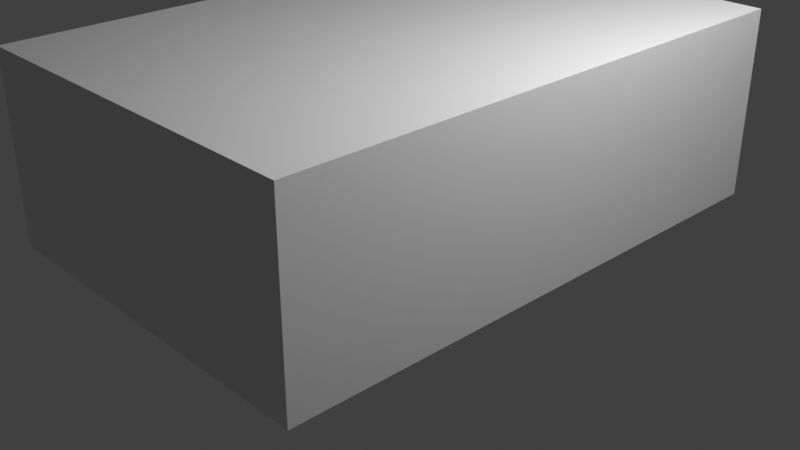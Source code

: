 # Source: house_walls.blend  (saved by Blender 5.1.29; exported with 4.5.12 LTS)
import bpy
from mathutils import Matrix  # noqa: F401  (used for matrix-valued properties, if any)

bpy.ops.wm.read_factory_settings(use_empty=True)
scene = bpy.context.scene
scene.name = 'Scene'

# ---- collections
col_collection = bpy.data.collections.new('Collection'); scene.collection.children.link(col_collection)

# ---- materials (node trees are filled in below, after node groups)
mat_material = bpy.data.materials.new('Material')
mat_material.alpha_threshold = 0.0
mat_material.use_backface_culling_lightprobe_volume = False
mat_material.roughness = 0.5
mat_material.line_color = (0.0, 0.0, 0.0, 1.0)

# ---- material node trees
mat_material.use_nodes = True; mat_material.node_tree.nodes.clear()
_N = mat_material.node_tree.nodes; _L = mat_material.node_tree.links
n0 = _N.new('ShaderNodeOutputMaterial'); n0.name = 'Material Output'; n0.location = (200, 100)
n1 = _N.new('ShaderNodeBsdfPrincipled'); n1.name = 'Principled BSDF'; n1.location = (-200, 100)
_L.new(n1.outputs[0], n0.inputs[0])
n0.is_active_output = True

# ---- world
world_world = bpy.data.worlds.new('World'); scene.world = world_world
world_world.use_nodes = True; world_world.node_tree.nodes.clear()
_N = world_world.node_tree.nodes; _L = world_world.node_tree.links
n0 = _N.new('ShaderNodeOutputWorld'); n0.name = 'World Output'; n0.location = (200, 100)
n1 = _N.new('ShaderNodeBackground'); n1.name = 'Background'; n1.location = (-200, 100)
n1.inputs[0].default_value = (0.05088, 0.05088, 0.05088, 1.0)
_L.new(n1.outputs[0], n0.inputs[0])
n0.is_active_output = True
world_world.color = (0.05088, 0.05088, 0.05088)
world_world.sun_shadow_jitter_overblur = 0.0

# ---- cameras
cam_camera = bpy.data.cameras.new('Camera')
cam_camera.clip_end = 100.0
cam_camera.ortho_scale = 7.314

# ---- lights
light_light = bpy.data.lights.new('Light', 'POINT')
light_light.energy = 1000.0
light_light.shadow_soft_size = 0.1

# ---- meshes
me_cube = bpy.data.meshes.new('Cube')
me_cube.from_pydata([(-2.0, -3.0, -1.0), (-2.0, -3.0, 1.0), (-2.0, 3.0, -1.0), (-2.0, 3.0, 1.0), (2.0, -3.0, -1.0), (2.0, -3.0, 1.0), (2.0, 3.0, -1.0), (2.0, 3.0, 1.0)], [], [(3, 6, 2), (7, 4, 6), (6, 0, 2), (1, 2, 0), (5, 0, 4), (3, 5, 7), (3, 7, 6), (7, 5, 4), (6, 4, 0), (1, 3, 2), (5, 1, 0), (3, 1, 5)])
_uv = me_cube.uv_layers.new(name='UVMap')
_uv.uv.foreach_set('vector', [0.625, 0.25, 0.375, 0.5, 0.375, 0.25, 0.625, 0.5, 0.375, 0.75, 0.375, 0.5, 0.375, 0.5, 0.125, 0.75, 0.125, 0.5, 0.625, 0.0, 0.375, 0.25, 0.375, 0.0, 0.625, 0.75, 0.375, 1.0, 0.375, 0.75, 0.875, 0.5, 0.625, 0.75, 0.625, 0.5, 0.625, 0.25, 0.625, 0.5, 0.375, 0.5, 0.625, 0.5, 0.625, 0.75, 0.375, 0.75, 0.375, 0.5, 0.375, 0.75, 0.125, 0.75, 0.625, 0.0, 0.625, 0.25, 0.375, 0.25, 0.625, 0.75, 0.625, 1.0, 0.375, 1.0, 0.875, 0.5, 0.875, 0.75, 0.625, 0.75])
me_cube.materials.append(mat_material)
me_cube.use_mirror_vertex_groups = False
me_cube.update()

# ---- objects
ob_cube = bpy.data.objects.new('Cube', me_cube)
ob_light = bpy.data.objects.new('Light', light_light)
ob_camera = bpy.data.objects.new('Camera', cam_camera)

# ---- transforms, parenting, visibility, modifiers, constraints
ob_cube.location = (0.0, 0.0, 1.0)
ob_cube.lock_rotations_4d = False
ob_cube.empty_display_type = 'ARROWS'
ob_cube.lineart.crease_threshold = 0.0
ob_light.location = (4.076, 1.005, 5.904)
ob_light.rotation_euler = (0.6503, 0.05522, 1.866)
ob_light.lock_rotations_4d = False
ob_light.empty_display_type = 'ARROWS'
ob_light.color = (0.0, 0.0, 0.0, 0.0)
ob_light.lineart.crease_threshold = 0.0
ob_camera.location = (7.359, -6.926, 4.958)
ob_camera.rotation_euler = (1.109, 0.0, 0.8149)
ob_camera.lock_rotations_4d = False
ob_camera.empty_display_type = 'ARROWS'
ob_camera.color = (0.0, 0.0, 0.0, 0.0)
ob_camera.display_type = 'WIRE'
ob_camera.lineart.crease_threshold = 0.0

# ---- collection membership
col_collection.objects.link(ob_cube)
col_collection.objects.link(ob_light)
col_collection.objects.link(ob_camera)

# ---- scene / render settings (as saved in the file)
scene.camera = ob_camera
scene.frame_start = 1; scene.frame_end = 250; scene.frame_set(1)
scene.render.engine = 'BLENDER_EEVEE_NEXT'
scene.render.bake_bias = 0.0
scene.render.bake_samples = 0
scene.cycles.sampling_pattern = 'TABULATED_SOBOL'
scene.eevee.use_volume_custom_range = False
scene.view_settings.view_transform = 'Standard'
bpy.context.view_layer.update()
